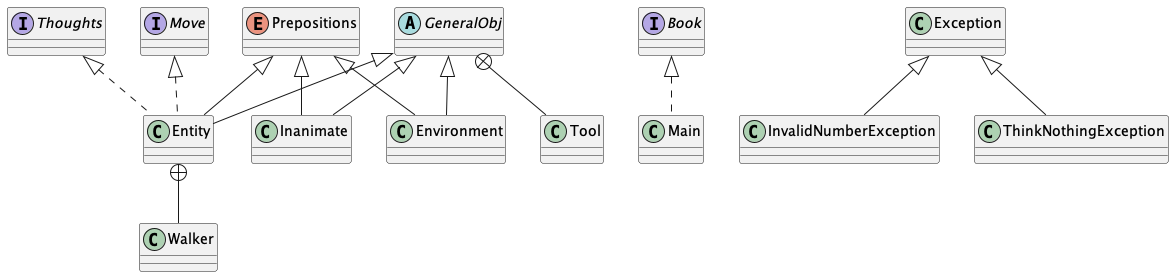

The diagram above was rendered by PlantUML. Its source (embedded in the PNG):
@startuml Diagram
abstract class GeneralObj
Class Entity extends GeneralObj
Class Inanimate extends GeneralObj
Class Environment extends GeneralObj

Interface Book
Interface Thoughts 
Interface Move

Enum Prepositions

Class InvalidNumberException extends Exception
Class ThinkNothingException extends Exception

Prepositions <|-- Entity
Prepositions <|-- Environment
Prepositions <|-- Inanimate

Thoughts <|.. Entity
Move <|.. Entity

Class Main
Book <|.. Main

Class Walker
Entity +-- Walker

class Tool
GeneralObj +-- Tool
@enduml